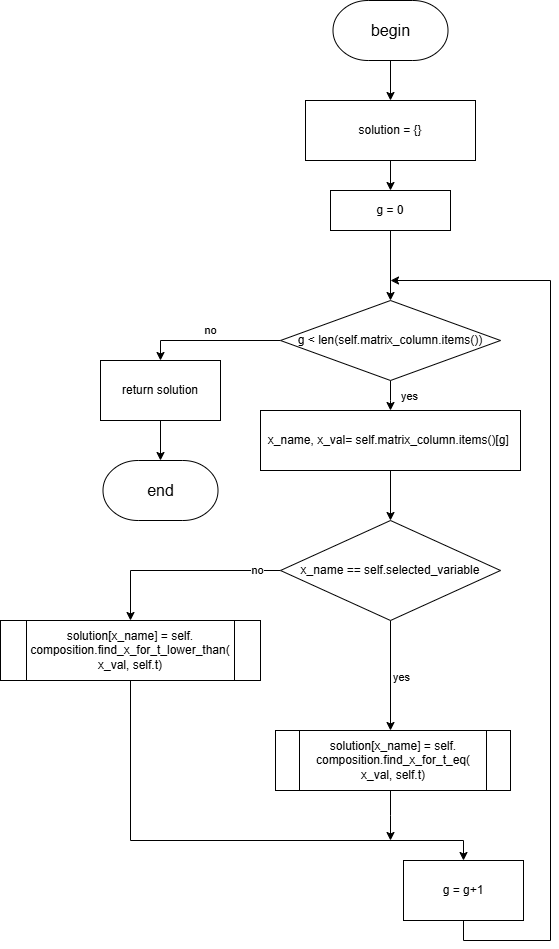

The diagram above was exported from draw.io. Its source (the exported page's mxGraphModel, read from the mxfile embedded in the PNG):
<mxGraphModel dx="2068" dy="1201" grid="1" gridSize="10" guides="1" tooltips="1" connect="1" arrows="1" fold="1" page="1" pageScale="1" pageWidth="827" pageHeight="1169" math="0" shadow="0">
  <root>
    <mxCell id="0" />
    <mxCell id="1" parent="0" />
    <mxCell id="cvP_snCV69duHuXSW3pq-1" style="edgeStyle=orthogonalEdgeStyle;rounded=0;orthogonalLoop=1;jettySize=auto;html=1;entryX=0.5;entryY=0;entryDx=0;entryDy=0;" parent="1" source="cvP_snCV69duHuXSW3pq-4" target="cvP_snCV69duHuXSW3pq-6" edge="1">
      <mxGeometry relative="1" as="geometry" />
    </mxCell>
    <mxCell id="cvP_snCV69duHuXSW3pq-2" value="yes" style="edgeLabel;html=1;align=center;verticalAlign=middle;resizable=0;points=[];" parent="cvP_snCV69duHuXSW3pq-1" connectable="0" vertex="1">
      <mxGeometry x="0.019" y="1" relative="1" as="geometry">
        <mxPoint x="9" as="offset" />
      </mxGeometry>
    </mxCell>
    <mxCell id="cvP_snCV69duHuXSW3pq-3" value="no" style="edgeStyle=orthogonalEdgeStyle;rounded=0;orthogonalLoop=1;jettySize=auto;html=1;exitX=0;exitY=0.5;exitDx=0;exitDy=0;entryX=0.5;entryY=0;entryDx=0;entryDy=0;" parent="1" source="cvP_snCV69duHuXSW3pq-4" target="eTF0AT3fC29Ja-7d4OJX-5" edge="1">
      <mxGeometry x="-0.7692" relative="1" as="geometry">
        <mxPoint as="offset" />
        <Array as="points">
          <mxPoint x="140" y="840" />
        </Array>
        <mxPoint x="378" y="850" as="sourcePoint" />
        <mxPoint x="170" y="970" as="targetPoint" />
      </mxGeometry>
    </mxCell>
    <mxCell id="cvP_snCV69duHuXSW3pq-4" value="x_name == self.selected_variable" style="rhombus;whiteSpace=wrap;html=1;" parent="1" vertex="1">
      <mxGeometry x="290" y="790" width="220" height="100" as="geometry" />
    </mxCell>
    <mxCell id="eTF0AT3fC29Ja-7d4OJX-4" style="edgeStyle=orthogonalEdgeStyle;rounded=0;orthogonalLoop=1;jettySize=auto;html=1;" parent="1" source="cvP_snCV69duHuXSW3pq-6" edge="1">
      <mxGeometry relative="1" as="geometry">
        <mxPoint x="400" y="1110" as="targetPoint" />
      </mxGeometry>
    </mxCell>
    <mxCell id="cvP_snCV69duHuXSW3pq-6" value="solution[x_name] = self.composition.find_x_for_t_eq(x_val, self.t)" style="rounded=0;whiteSpace=wrap;html=1;" parent="1" vertex="1">
      <mxGeometry x="285" y="1000" width="230" height="60" as="geometry" />
    </mxCell>
    <mxCell id="eTF0AT3fC29Ja-7d4OJX-3" style="edgeStyle=orthogonalEdgeStyle;rounded=0;orthogonalLoop=1;jettySize=auto;html=1;exitX=0.5;exitY=1;exitDx=0;exitDy=0;" parent="1" source="eTF0AT3fC29Ja-7d4OJX-5" target="cvP_snCV69duHuXSW3pq-28" edge="1">
      <mxGeometry relative="1" as="geometry">
        <Array as="points">
          <mxPoint x="140" y="1110" />
        </Array>
        <mxPoint x="160" y="1070" as="sourcePoint" />
      </mxGeometry>
    </mxCell>
    <mxCell id="cvP_snCV69duHuXSW3pq-14" value="no" style="edgeStyle=orthogonalEdgeStyle;rounded=0;orthogonalLoop=1;jettySize=auto;html=1;entryX=0.5;entryY=0;entryDx=0;entryDy=0;" parent="1" source="cvP_snCV69duHuXSW3pq-17" target="cvP_snCV69duHuXSW3pq-19" edge="1">
      <mxGeometry y="-10" relative="1" as="geometry">
        <mxPoint as="offset" />
      </mxGeometry>
    </mxCell>
    <mxCell id="cvP_snCV69duHuXSW3pq-15" style="edgeStyle=orthogonalEdgeStyle;rounded=0;orthogonalLoop=1;jettySize=auto;html=1;" parent="1" source="cvP_snCV69duHuXSW3pq-17" edge="1">
      <mxGeometry relative="1" as="geometry">
        <mxPoint x="400" y="680" as="targetPoint" />
      </mxGeometry>
    </mxCell>
    <mxCell id="cvP_snCV69duHuXSW3pq-16" value="yes" style="edgeLabel;html=1;align=center;verticalAlign=middle;resizable=0;points=[];" parent="cvP_snCV69duHuXSW3pq-15" connectable="0" vertex="1">
      <mxGeometry x="-0.0444" y="2" relative="1" as="geometry">
        <mxPoint x="16" as="offset" />
      </mxGeometry>
    </mxCell>
    <mxCell id="cvP_snCV69duHuXSW3pq-17" value="g &amp;lt; len(self.matrix_column.items())" style="rhombus;whiteSpace=wrap;html=1;" parent="1" vertex="1">
      <mxGeometry x="290" y="570" width="220" height="80" as="geometry" />
    </mxCell>
    <mxCell id="eTF0AT3fC29Ja-7d4OJX-1" style="edgeStyle=orthogonalEdgeStyle;rounded=0;orthogonalLoop=1;jettySize=auto;html=1;" parent="1" source="cvP_snCV69duHuXSW3pq-19" target="tACd1vaiUs61nWdiJ0wL-1" edge="1">
      <mxGeometry relative="1" as="geometry" />
    </mxCell>
    <mxCell id="cvP_snCV69duHuXSW3pq-19" value="return solution" style="rounded=0;whiteSpace=wrap;html=1;" parent="1" vertex="1">
      <mxGeometry x="110" y="630" width="120" height="60" as="geometry" />
    </mxCell>
    <mxCell id="cvP_snCV69duHuXSW3pq-21" value="&lt;font style=&quot;font-size: 16px;&quot;&gt;begin&lt;/font&gt;" style="strokeWidth=1;html=1;shape=mxgraph.flowchart.terminator;whiteSpace=wrap;" parent="1" vertex="1">
      <mxGeometry x="342.5" y="270" width="115" height="60" as="geometry" />
    </mxCell>
    <mxCell id="cvP_snCV69duHuXSW3pq-24" value="" style="endArrow=classic;html=1;rounded=0;exitX=0.5;exitY=1;exitDx=0;exitDy=0;exitPerimeter=0;entryX=0.5;entryY=0;entryDx=0;entryDy=0;" parent="1" source="cvP_snCV69duHuXSW3pq-21" target="cvP_snCV69duHuXSW3pq-36" edge="1">
      <mxGeometry width="50" height="50" relative="1" as="geometry">
        <mxPoint x="620" y="370" as="sourcePoint" />
        <mxPoint x="400" y="130" as="targetPoint" />
      </mxGeometry>
    </mxCell>
    <mxCell id="eTF0AT3fC29Ja-7d4OJX-2" style="edgeStyle=orthogonalEdgeStyle;rounded=0;orthogonalLoop=1;jettySize=auto;html=1;exitX=0.5;exitY=1;exitDx=0;exitDy=0;" parent="1" source="cvP_snCV69duHuXSW3pq-28" edge="1">
      <mxGeometry relative="1" as="geometry">
        <mxPoint x="400" y="550" as="targetPoint" />
        <Array as="points">
          <mxPoint x="473" y="1210" />
          <mxPoint x="560" y="1210" />
          <mxPoint x="560" y="550" />
        </Array>
      </mxGeometry>
    </mxCell>
    <mxCell id="cvP_snCV69duHuXSW3pq-28" value="g = g+1" style="rounded=0;whiteSpace=wrap;html=1;" parent="1" vertex="1">
      <mxGeometry x="413" y="1130" width="120" height="60" as="geometry" />
    </mxCell>
    <mxCell id="cvP_snCV69duHuXSW3pq-30" value="g = 0" style="rounded=0;whiteSpace=wrap;html=1;" parent="1" vertex="1">
      <mxGeometry x="340" y="460" width="120" height="40" as="geometry" />
    </mxCell>
    <mxCell id="cvP_snCV69duHuXSW3pq-32" value="" style="endArrow=classic;html=1;rounded=0;exitX=0.5;exitY=1;exitDx=0;exitDy=0;entryX=0.5;entryY=0;entryDx=0;entryDy=0;" parent="1" source="cvP_snCV69duHuXSW3pq-30" target="cvP_snCV69duHuXSW3pq-17" edge="1">
      <mxGeometry width="50" height="50" relative="1" as="geometry">
        <mxPoint x="540" y="610" as="sourcePoint" />
        <mxPoint x="590" y="560" as="targetPoint" />
      </mxGeometry>
    </mxCell>
    <mxCell id="tACd1vaiUs61nWdiJ0wL-3" style="edgeStyle=orthogonalEdgeStyle;rounded=0;orthogonalLoop=1;jettySize=auto;html=1;" parent="1" source="cvP_snCV69duHuXSW3pq-36" target="cvP_snCV69duHuXSW3pq-30" edge="1">
      <mxGeometry relative="1" as="geometry" />
    </mxCell>
    <mxCell id="cvP_snCV69duHuXSW3pq-36" value="solution = {}" style="rounded=0;whiteSpace=wrap;html=1;" parent="1" vertex="1">
      <mxGeometry x="315" y="370" width="170" height="60" as="geometry" />
    </mxCell>
    <mxCell id="tACd1vaiUs61nWdiJ0wL-1" value="&lt;font style=&quot;font-size: 16px;&quot;&gt;end&lt;/font&gt;" style="strokeWidth=1;html=1;shape=mxgraph.flowchart.terminator;whiteSpace=wrap;" parent="1" vertex="1">
      <mxGeometry x="112.5" y="730" width="115" height="60" as="geometry" />
    </mxCell>
    <mxCell id="zVc3FHe7lRhkrcgcTLg8-2" style="edgeStyle=orthogonalEdgeStyle;rounded=0;orthogonalLoop=1;jettySize=auto;html=1;entryX=0.5;entryY=0;entryDx=0;entryDy=0;" parent="1" source="zVc3FHe7lRhkrcgcTLg8-1" target="cvP_snCV69duHuXSW3pq-4" edge="1">
      <mxGeometry relative="1" as="geometry" />
    </mxCell>
    <mxCell id="zVc3FHe7lRhkrcgcTLg8-1" value="x_name, x_val= self.matrix_column.items()[g]&amp;nbsp;" style="rounded=0;whiteSpace=wrap;html=1;" parent="1" vertex="1">
      <mxGeometry x="270" y="680" width="260" height="60" as="geometry" />
    </mxCell>
    <mxCell id="eTF0AT3fC29Ja-7d4OJX-5" value="solution[x_name] = self.&lt;div&gt;composition.find_x_for_t_lower_than(&lt;div&gt;x_val, self.t)&lt;/div&gt;&lt;/div&gt;" style="shape=process;whiteSpace=wrap;html=1;backgroundOutline=1;" parent="1" vertex="1">
      <mxGeometry x="10" y="890" width="260" height="60" as="geometry" />
    </mxCell>
    <mxCell id="eTF0AT3fC29Ja-7d4OJX-6" value="solution[x_name] = self.&lt;div&gt;composition.find_x_for_t_eq(&lt;/div&gt;&lt;div&gt;x_val, self.t)&lt;/div&gt;" style="shape=process;whiteSpace=wrap;html=1;backgroundOutline=1;" parent="1" vertex="1">
      <mxGeometry x="285" y="1000" width="235" height="60" as="geometry" />
    </mxCell>
  </root>
</mxGraphModel>